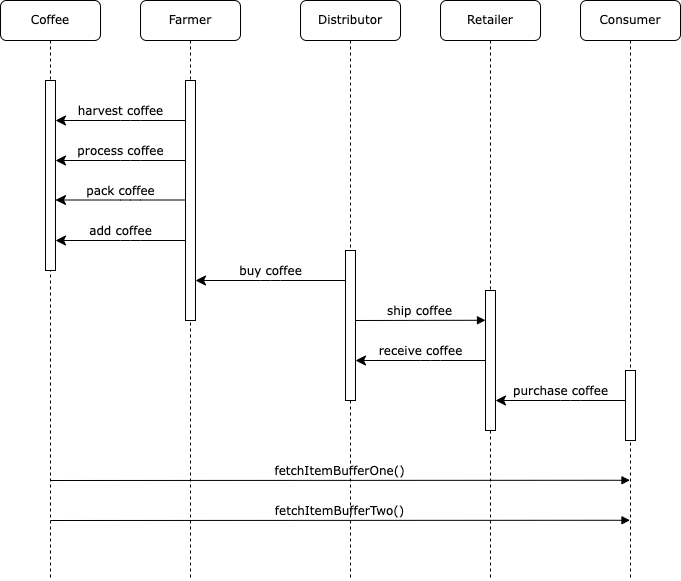

The diagram above was exported from draw.io. Its source (the exported page's mxGraphModel, read from the mxfile embedded in the PNG):
<mxGraphModel dx="1151" dy="1372" grid="1" gridSize="10" guides="1" tooltips="1" connect="1" arrows="1" fold="1" page="1" pageScale="1" pageWidth="1100" pageHeight="850" background="none" math="0" shadow="0">
  <root>
    <mxCell id="0" />
    <mxCell id="1" parent="0" />
    <mxCell id="7baba1c4bc27f4b0-2" value="Farmer" style="shape=umlLifeline;perimeter=lifelinePerimeter;whiteSpace=wrap;html=1;container=1;collapsible=0;recursiveResize=0;outlineConnect=0;rounded=1;shadow=0;comic=0;labelBackgroundColor=none;strokeWidth=1;fontFamily=Verdana;fontSize=12;align=center;" parent="1" vertex="1">
      <mxGeometry x="240" y="80" width="100" height="580" as="geometry" />
    </mxCell>
    <mxCell id="7baba1c4bc27f4b0-10" value="" style="html=1;points=[];perimeter=orthogonalPerimeter;rounded=0;shadow=0;comic=0;labelBackgroundColor=none;strokeWidth=1;fontFamily=Verdana;fontSize=12;align=center;" parent="7baba1c4bc27f4b0-2" vertex="1">
      <mxGeometry x="45" y="80" width="10" height="240" as="geometry" />
    </mxCell>
    <mxCell id="4-Da6MGRMdmvtVS6kXiH-2" value="harvest coffee" style="html=1;verticalAlign=bottom;endArrow=classic;endSize=8;labelBackgroundColor=none;fontFamily=Verdana;fontSize=12;edgeStyle=elbowEdgeStyle;elbow=vertical;endFill=1;" edge="1" parent="7baba1c4bc27f4b0-2">
      <mxGeometry relative="1" as="geometry">
        <mxPoint x="-85" y="120" as="targetPoint" />
        <Array as="points">
          <mxPoint x="-10" y="120" />
          <mxPoint x="20" y="120" />
        </Array>
        <mxPoint x="45" y="120" as="sourcePoint" />
      </mxGeometry>
    </mxCell>
    <mxCell id="4-Da6MGRMdmvtVS6kXiH-4" value="pack coffee" style="html=1;verticalAlign=bottom;endArrow=classic;endSize=8;labelBackgroundColor=none;fontFamily=Verdana;fontSize=12;edgeStyle=elbowEdgeStyle;elbow=vertical;endFill=1;" edge="1" parent="7baba1c4bc27f4b0-2">
      <mxGeometry relative="1" as="geometry">
        <mxPoint x="-85" y="199.5" as="targetPoint" />
        <Array as="points">
          <mxPoint x="-10" y="199.5" />
          <mxPoint x="20" y="199.5" />
        </Array>
        <mxPoint x="45" y="199.5" as="sourcePoint" />
      </mxGeometry>
    </mxCell>
    <mxCell id="4-Da6MGRMdmvtVS6kXiH-11" value="fetchItemBufferOne()" style="html=1;verticalAlign=bottom;endArrow=block;labelBackgroundColor=none;fontFamily=Verdana;fontSize=12;edgeStyle=elbowEdgeStyle;elbow=vertical;" edge="1" parent="7baba1c4bc27f4b0-2" target="7baba1c4bc27f4b0-5">
      <mxGeometry relative="1" as="geometry">
        <mxPoint x="-90" y="480" as="sourcePoint" />
        <mxPoint x="40" y="480" as="targetPoint" />
      </mxGeometry>
    </mxCell>
    <mxCell id="7baba1c4bc27f4b0-3" value="Distributor" style="shape=umlLifeline;perimeter=lifelinePerimeter;whiteSpace=wrap;html=1;container=1;collapsible=0;recursiveResize=0;outlineConnect=0;rounded=1;shadow=0;comic=0;labelBackgroundColor=none;strokeWidth=1;fontFamily=Verdana;fontSize=12;align=center;" parent="1" vertex="1">
      <mxGeometry x="400" y="80" width="100" height="580" as="geometry" />
    </mxCell>
    <mxCell id="7baba1c4bc27f4b0-13" value="" style="html=1;points=[];perimeter=orthogonalPerimeter;rounded=0;shadow=0;comic=0;labelBackgroundColor=none;strokeWidth=1;fontFamily=Verdana;fontSize=12;align=center;" parent="7baba1c4bc27f4b0-3" vertex="1">
      <mxGeometry x="45" y="250" width="10" height="150" as="geometry" />
    </mxCell>
    <mxCell id="4-Da6MGRMdmvtVS6kXiH-6" value="buy coffee" style="html=1;verticalAlign=bottom;endArrow=classic;endSize=8;labelBackgroundColor=none;fontFamily=Verdana;fontSize=12;edgeStyle=elbowEdgeStyle;elbow=vertical;endFill=1;" edge="1" parent="7baba1c4bc27f4b0-3">
      <mxGeometry relative="1" as="geometry">
        <mxPoint x="-105" y="280" as="targetPoint" />
        <Array as="points">
          <mxPoint x="-30" y="280" />
          <mxPoint y="280" />
        </Array>
        <mxPoint x="45" y="280" as="sourcePoint" />
      </mxGeometry>
    </mxCell>
    <mxCell id="4-Da6MGRMdmvtVS6kXiH-7" value="ship coffee" style="html=1;verticalAlign=bottom;endArrow=block;entryX=0;entryY=0;labelBackgroundColor=none;fontFamily=Verdana;fontSize=12;edgeStyle=elbowEdgeStyle;elbow=vertical;" edge="1" parent="7baba1c4bc27f4b0-3">
      <mxGeometry relative="1" as="geometry">
        <mxPoint x="55" y="320" as="sourcePoint" />
        <mxPoint x="185" y="320" as="targetPoint" />
      </mxGeometry>
    </mxCell>
    <mxCell id="7baba1c4bc27f4b0-4" value="Retailer" style="shape=umlLifeline;perimeter=lifelinePerimeter;whiteSpace=wrap;html=1;container=1;collapsible=0;recursiveResize=0;outlineConnect=0;rounded=1;shadow=0;comic=0;labelBackgroundColor=none;strokeWidth=1;fontFamily=Verdana;fontSize=12;align=center;" parent="1" vertex="1">
      <mxGeometry x="540" y="80" width="100" height="580" as="geometry" />
    </mxCell>
    <mxCell id="7baba1c4bc27f4b0-5" value="Consumer" style="shape=umlLifeline;perimeter=lifelinePerimeter;whiteSpace=wrap;html=1;container=1;collapsible=0;recursiveResize=0;outlineConnect=0;rounded=1;shadow=0;comic=0;labelBackgroundColor=none;strokeWidth=1;fontFamily=Verdana;fontSize=12;align=center;" parent="1" vertex="1">
      <mxGeometry x="680" y="80" width="100" height="580" as="geometry" />
    </mxCell>
    <mxCell id="7baba1c4bc27f4b0-19" value="" style="html=1;points=[];perimeter=orthogonalPerimeter;rounded=0;shadow=0;comic=0;labelBackgroundColor=none;strokeWidth=1;fontFamily=Verdana;fontSize=12;align=center;" parent="7baba1c4bc27f4b0-5" vertex="1">
      <mxGeometry x="45" y="370" width="10" height="70" as="geometry" />
    </mxCell>
    <mxCell id="4-Da6MGRMdmvtVS6kXiH-10" value="purchase coffee" style="html=1;verticalAlign=bottom;endArrow=classic;endSize=8;labelBackgroundColor=none;fontFamily=Verdana;fontSize=12;edgeStyle=elbowEdgeStyle;elbow=vertical;endFill=1;" edge="1" parent="7baba1c4bc27f4b0-5">
      <mxGeometry relative="1" as="geometry">
        <mxPoint x="-85" y="400" as="targetPoint" />
        <Array as="points">
          <mxPoint x="-10" y="400" />
          <mxPoint x="20" y="400" />
        </Array>
        <mxPoint x="45" y="400" as="sourcePoint" />
      </mxGeometry>
    </mxCell>
    <mxCell id="7baba1c4bc27f4b0-8" value="Coffee" style="shape=umlLifeline;perimeter=lifelinePerimeter;whiteSpace=wrap;html=1;container=1;collapsible=0;recursiveResize=0;outlineConnect=0;rounded=1;shadow=0;comic=0;labelBackgroundColor=none;strokeWidth=1;fontFamily=Verdana;fontSize=12;align=center;" parent="1" vertex="1">
      <mxGeometry x="100" y="80" width="100" height="580" as="geometry" />
    </mxCell>
    <mxCell id="7baba1c4bc27f4b0-9" value="" style="html=1;points=[];perimeter=orthogonalPerimeter;rounded=0;shadow=0;comic=0;labelBackgroundColor=none;strokeWidth=1;fontFamily=Verdana;fontSize=12;align=center;" parent="7baba1c4bc27f4b0-8" vertex="1">
      <mxGeometry x="45" y="80" width="10" height="190" as="geometry" />
    </mxCell>
    <mxCell id="4-Da6MGRMdmvtVS6kXiH-3" value="process coffee" style="html=1;verticalAlign=bottom;endArrow=classic;endSize=8;labelBackgroundColor=none;fontFamily=Verdana;fontSize=12;edgeStyle=elbowEdgeStyle;elbow=vertical;endFill=1;" edge="1" parent="7baba1c4bc27f4b0-8">
      <mxGeometry relative="1" as="geometry">
        <mxPoint x="55" y="160" as="targetPoint" />
        <Array as="points">
          <mxPoint x="130" y="160" />
          <mxPoint x="160" y="160" />
        </Array>
        <mxPoint x="185" y="160" as="sourcePoint" />
      </mxGeometry>
    </mxCell>
    <mxCell id="4-Da6MGRMdmvtVS6kXiH-5" value="add coffee" style="html=1;verticalAlign=bottom;endArrow=classic;endSize=8;labelBackgroundColor=none;fontFamily=Verdana;fontSize=12;edgeStyle=elbowEdgeStyle;elbow=vertical;endFill=1;" edge="1" parent="7baba1c4bc27f4b0-8">
      <mxGeometry relative="1" as="geometry">
        <mxPoint x="55" y="240" as="targetPoint" />
        <Array as="points">
          <mxPoint x="130" y="240" />
          <mxPoint x="160" y="240" />
        </Array>
        <mxPoint x="185" y="240" as="sourcePoint" />
      </mxGeometry>
    </mxCell>
    <mxCell id="7baba1c4bc27f4b0-16" value="" style="html=1;points=[];perimeter=orthogonalPerimeter;rounded=0;shadow=0;comic=0;labelBackgroundColor=none;strokeWidth=1;fontFamily=Verdana;fontSize=12;align=center;" parent="1" vertex="1">
      <mxGeometry x="585" y="370" width="10" height="140" as="geometry" />
    </mxCell>
    <mxCell id="4-Da6MGRMdmvtVS6kXiH-9" value="receive coffee" style="html=1;verticalAlign=bottom;endArrow=classic;endSize=8;labelBackgroundColor=none;fontFamily=Verdana;fontSize=12;edgeStyle=elbowEdgeStyle;elbow=vertical;endFill=1;" edge="1" parent="1">
      <mxGeometry relative="1" as="geometry">
        <mxPoint x="455" y="440" as="targetPoint" />
        <Array as="points">
          <mxPoint x="530" y="440" />
          <mxPoint x="560" y="440" />
        </Array>
        <mxPoint x="585" y="440" as="sourcePoint" />
      </mxGeometry>
    </mxCell>
    <mxCell id="4-Da6MGRMdmvtVS6kXiH-12" value="fetchItemBufferTwo()" style="html=1;verticalAlign=bottom;endArrow=block;labelBackgroundColor=none;fontFamily=Verdana;fontSize=12;edgeStyle=elbowEdgeStyle;elbow=vertical;" edge="1" parent="1">
      <mxGeometry relative="1" as="geometry">
        <mxPoint x="150" y="600" as="sourcePoint" />
        <mxPoint x="729.5" y="600" as="targetPoint" />
      </mxGeometry>
    </mxCell>
  </root>
</mxGraphModel>